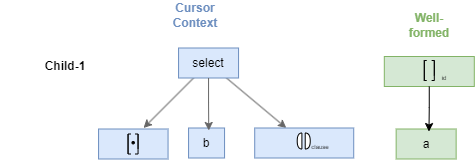

The diagram above was exported from draw.io. Its source (the exported page's mxGraphModel, read from the mxfile embedded in the PNG):
<mxGraphModel dx="1687" dy="908" grid="1" gridSize="10" guides="1" tooltips="1" connect="1" arrows="1" fold="1" page="1" pageScale="1" pageWidth="827" pageHeight="1169" math="0" shadow="0">
  <root>
    <mxCell id="0" />
    <mxCell id="1" parent="0" />
    <mxCell id="qm0942hvbtfUNyvz87t7-16" value="" style="text;html=1;align=center;verticalAlign=middle;whiteSpace=wrap;rounded=0;fillColor=#dae8fc;strokeColor=#6c8ebf;" parent="1" vertex="1">
      <mxGeometry x="98.06" y="128.5" width="69.5" height="30" as="geometry" />
    </mxCell>
    <mxCell id="qm0942hvbtfUNyvz87t7-133" value="" style="ellipse;whiteSpace=wrap;html=1;aspect=fixed;fillColor=#000000;movable=1;resizable=1;rotatable=1;deletable=1;editable=1;locked=0;connectable=1;container=0;" parent="1" vertex="1">
      <mxGeometry x="131.46243902439022" y="141" width="2.4390243902439024" height="2.4390243902439024" as="geometry" />
    </mxCell>
    <mxCell id="qm0942hvbtfUNyvz87t7-135" value="" style="shape=partialRectangle;whiteSpace=wrap;html=1;bottom=0;right=0;fillColor=none;aspect=fixed;movable=1;resizable=1;rotatable=1;deletable=1;editable=1;locked=0;connectable=1;container=0;" parent="1" vertex="1">
      <mxGeometry x="127.56" y="133.5" width="2.4390243902439024" height="20" as="geometry" />
    </mxCell>
    <mxCell id="qm0942hvbtfUNyvz87t7-136" value="" style="shape=partialRectangle;whiteSpace=wrap;html=1;bottom=0;right=0;fillColor=none;direction=west;flipH=1;aspect=fixed;movable=1;resizable=1;rotatable=1;deletable=1;editable=1;locked=0;connectable=1;container=0;" parent="1" vertex="1">
      <mxGeometry x="127.56" y="133.5" width="2.4390243902439024" height="20" as="geometry" />
    </mxCell>
    <mxCell id="qm0942hvbtfUNyvz87t7-138" value="" style="shape=partialRectangle;whiteSpace=wrap;html=1;bottom=0;right=0;fillColor=none;direction=west;aspect=fixed;movable=1;resizable=1;rotatable=1;deletable=1;editable=1;locked=0;connectable=1;container=0;" parent="1" vertex="1">
      <mxGeometry x="134.8770731707317" y="133.5" width="2.6829268292682924" height="20" as="geometry" />
    </mxCell>
    <mxCell id="qm0942hvbtfUNyvz87t7-139" value="" style="shape=partialRectangle;whiteSpace=wrap;html=1;bottom=0;right=0;fillColor=none;direction=east;flipH=1;aspect=fixed;movable=1;resizable=1;rotatable=1;deletable=1;editable=1;locked=0;connectable=1;container=0;" parent="1" vertex="1">
      <mxGeometry x="134.8770731707317" y="133.5" width="2.68" height="15" as="geometry" />
    </mxCell>
    <mxCell id="qm0942hvbtfUNyvz87t7-161" value="&lt;b&gt;Cursor Context&lt;/b&gt;" style="text;html=1;align=center;verticalAlign=middle;whiteSpace=wrap;rounded=0;fontColor=#6c8ebf;" parent="1" vertex="1">
      <mxGeometry x="164.68" width="60" height="30" as="geometry" />
    </mxCell>
    <mxCell id="qm0942hvbtfUNyvz87t7-176" value="&lt;b&gt;Well-formed&lt;/b&gt;" style="text;html=1;align=center;verticalAlign=middle;whiteSpace=wrap;rounded=0;fontColor=#82b366;" parent="1" vertex="1">
      <mxGeometry x="398.81" y="10" width="60" height="30" as="geometry" />
    </mxCell>
    <mxCell id="qm0942hvbtfUNyvz87t7-177" value="Child-1" style="text;html=1;align=center;verticalAlign=middle;whiteSpace=wrap;rounded=0;fontStyle=1" parent="1" vertex="1">
      <mxGeometry y="51" width="130" height="30" as="geometry" />
    </mxCell>
    <mxCell id="t43dW6kZCd5Y6PPct5Jw-10" value="a" style="text;html=1;align=center;verticalAlign=middle;whiteSpace=wrap;rounded=0;fillColor=#d5e8d4;strokeColor=#82b366;" vertex="1" parent="1">
      <mxGeometry x="395.6499999999999" y="128.5" width="60" height="30" as="geometry" />
    </mxCell>
    <mxCell id="t43dW6kZCd5Y6PPct5Jw-29" value="" style="text;html=1;align=center;verticalAlign=middle;whiteSpace=wrap;rounded=0;fillColor=#d5e8d4;strokeColor=#82b366;" vertex="1" parent="1">
      <mxGeometry x="383.8099999999999" y="56" width="90" height="30" as="geometry" />
    </mxCell>
    <mxCell id="t43dW6kZCd5Y6PPct5Jw-30" value="" style="group;" vertex="1" connectable="0" parent="1">
      <mxGeometry x="423.8099999999999" y="60" width="51" height="30" as="geometry" />
    </mxCell>
    <mxCell id="t43dW6kZCd5Y6PPct5Jw-31" value="" style="shape=partialRectangle;whiteSpace=wrap;html=1;bottom=0;right=0;fillColor=none;container=0;" vertex="1" parent="t43dW6kZCd5Y6PPct5Jw-30">
      <mxGeometry width="2.4390243902439024" height="20" as="geometry" />
    </mxCell>
    <mxCell id="t43dW6kZCd5Y6PPct5Jw-32" value="" style="shape=partialRectangle;whiteSpace=wrap;html=1;bottom=0;right=0;fillColor=none;direction=west;flipH=1;container=0;" vertex="1" parent="t43dW6kZCd5Y6PPct5Jw-30">
      <mxGeometry width="2.4390243902439024" height="20" as="geometry" />
    </mxCell>
    <mxCell id="t43dW6kZCd5Y6PPct5Jw-33" value="" style="shape=partialRectangle;whiteSpace=wrap;html=1;bottom=0;right=0;fillColor=none;direction=west;container=0;" vertex="1" parent="t43dW6kZCd5Y6PPct5Jw-30">
      <mxGeometry x="7.317073170731703" width="2.6829268292682924" height="20" as="geometry" />
    </mxCell>
    <mxCell id="t43dW6kZCd5Y6PPct5Jw-34" value="" style="shape=partialRectangle;whiteSpace=wrap;html=1;bottom=0;right=0;fillColor=none;direction=east;flipH=1;container=0;" vertex="1" parent="t43dW6kZCd5Y6PPct5Jw-30">
      <mxGeometry x="7.317073170731703" width="2.68" height="15" as="geometry" />
    </mxCell>
    <mxCell id="t43dW6kZCd5Y6PPct5Jw-35" value="&lt;font style=&quot;font-size: 6px;&quot;&gt;id&lt;/font&gt;" style="text;html=1;align=center;verticalAlign=middle;whiteSpace=wrap;rounded=0;fontSize=6;" vertex="1" parent="1">
      <mxGeometry x="431.65000000000003" y="75" width="24" height="6" as="geometry" />
    </mxCell>
    <mxCell id="t43dW6kZCd5Y6PPct5Jw-37" style="rounded=0;orthogonalLoop=1;jettySize=auto;html=1;fillColor=#f5f5f5;strokeColor=#666666;" edge="1" source="t43dW6kZCd5Y6PPct5Jw-39" parent="1">
      <mxGeometry relative="1" as="geometry">
        <mxPoint x="143.06" y="127.5" as="targetPoint" />
      </mxGeometry>
    </mxCell>
    <mxCell id="t43dW6kZCd5Y6PPct5Jw-38" style="rounded=0;orthogonalLoop=1;jettySize=auto;html=1;fillColor=#f5f5f5;strokeColor=#666666;" edge="1" source="t43dW6kZCd5Y6PPct5Jw-39" target="t43dW6kZCd5Y6PPct5Jw-42" parent="1">
      <mxGeometry relative="1" as="geometry" />
    </mxCell>
    <mxCell id="t43dW6kZCd5Y6PPct5Jw-39" value="select" style="text;html=1;align=center;verticalAlign=middle;whiteSpace=wrap;rounded=0;fillColor=#dae8fc;strokeColor=#6c8ebf;" vertex="1" parent="1">
      <mxGeometry x="178.06" y="47.5" width="60" height="30" as="geometry" />
    </mxCell>
    <mxCell id="t43dW6kZCd5Y6PPct5Jw-41" value="b" style="text;html=1;align=center;verticalAlign=middle;whiteSpace=wrap;rounded=0;fillColor=#dae8fc;strokeColor=#6c8ebf;" vertex="1" parent="1">
      <mxGeometry x="188.06" y="127.5" width="36" height="30" as="geometry" />
    </mxCell>
    <mxCell id="t43dW6kZCd5Y6PPct5Jw-42" value="" style="text;html=1;align=center;verticalAlign=middle;whiteSpace=wrap;rounded=0;fillColor=#dae8fc;strokeColor=#6c8ebf;" vertex="1" parent="1">
      <mxGeometry x="254.21999999999997" y="127.5" width="99" height="30" as="geometry" />
    </mxCell>
    <mxCell id="t43dW6kZCd5Y6PPct5Jw-43" style="edgeStyle=orthogonalEdgeStyle;rounded=0;orthogonalLoop=1;jettySize=auto;html=1;entryX=0.561;entryY=0.083;entryDx=0;entryDy=0;entryPerimeter=0;fillColor=#f5f5f5;strokeColor=#666666;" edge="1" source="t43dW6kZCd5Y6PPct5Jw-39" target="t43dW6kZCd5Y6PPct5Jw-41" parent="1">
      <mxGeometry relative="1" as="geometry" />
    </mxCell>
    <mxCell id="t43dW6kZCd5Y6PPct5Jw-44" value="" style="group;movable=1;resizable=1;rotatable=1;deletable=1;editable=1;locked=0;connectable=1;" vertex="1" connectable="0" parent="1">
      <mxGeometry x="294.71999999999997" y="128.5" width="20" height="20" as="geometry" />
    </mxCell>
    <mxCell id="t43dW6kZCd5Y6PPct5Jw-45" value="" style="shape=or;whiteSpace=wrap;html=1;movable=0;resizable=0;rotatable=0;deletable=0;editable=0;locked=1;connectable=0;" vertex="1" parent="t43dW6kZCd5Y6PPct5Jw-44">
      <mxGeometry x="10" y="4" width="5" height="16" as="geometry" />
    </mxCell>
    <mxCell id="t43dW6kZCd5Y6PPct5Jw-46" value="" style="shape=or;whiteSpace=wrap;html=1;flipH=1;movable=0;resizable=0;rotatable=0;deletable=0;editable=0;locked=1;connectable=0;" vertex="1" parent="t43dW6kZCd5Y6PPct5Jw-44">
      <mxGeometry x="2" y="4" width="4.67" height="16" as="geometry" />
    </mxCell>
    <mxCell id="t43dW6kZCd5Y6PPct5Jw-48" value="clause" style="text;html=1;align=center;verticalAlign=middle;whiteSpace=wrap;rounded=0;fontSize=6;" vertex="1" parent="1">
      <mxGeometry x="289.71999999999997" y="131.5" width="60" height="30" as="geometry" />
    </mxCell>
    <mxCell id="t43dW6kZCd5Y6PPct5Jw-50" style="edgeStyle=orthogonalEdgeStyle;rounded=0;orthogonalLoop=1;jettySize=auto;html=1;entryX=0.547;entryY=0.085;entryDx=0;entryDy=0;entryPerimeter=0;" edge="1" parent="1" source="t43dW6kZCd5Y6PPct5Jw-29" target="t43dW6kZCd5Y6PPct5Jw-10">
      <mxGeometry relative="1" as="geometry" />
    </mxCell>
  </root>
</mxGraphModel>